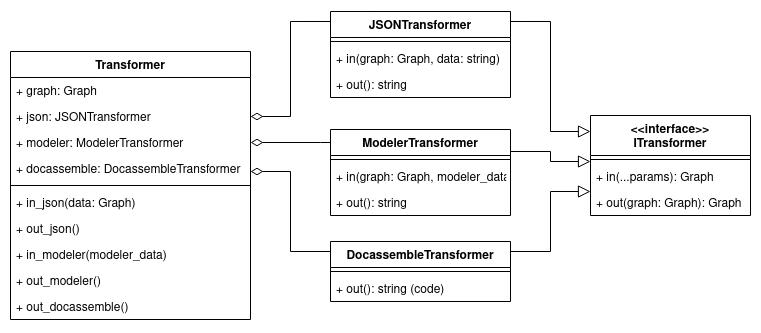

The diagram above was exported from draw.io. Its source (the exported page's mxGraphModel, read from the mxfile embedded in the PNG):
<mxGraphModel dx="1422" dy="745" grid="1" gridSize="10" guides="1" tooltips="1" connect="1" arrows="1" fold="1" page="1" pageScale="1" pageWidth="1100" pageHeight="850" math="0" shadow="0">
  <root>
    <mxCell id="9bIflIuT3IWDkX9IHrM0-0" />
    <mxCell id="9bIflIuT3IWDkX9IHrM0-1" parent="9bIflIuT3IWDkX9IHrM0-0" />
    <mxCell id="9bIflIuT3IWDkX9IHrM0-2" value="Transformer" style="swimlane;fontStyle=1;align=center;verticalAlign=top;childLayout=stackLayout;horizontal=1;startSize=26;horizontalStack=0;resizeParent=1;resizeParentMax=0;resizeLast=0;collapsible=1;marginBottom=0;" vertex="1" parent="9bIflIuT3IWDkX9IHrM0-1">
      <mxGeometry x="80" y="120" width="240" height="268" as="geometry" />
    </mxCell>
    <mxCell id="9bIflIuT3IWDkX9IHrM0-3" value="+ graph: Graph " style="text;strokeColor=none;fillColor=none;align=left;verticalAlign=top;spacingLeft=4;spacingRight=4;overflow=hidden;rotatable=0;points=[[0,0.5],[1,0.5]];portConstraint=eastwest;" vertex="1" parent="9bIflIuT3IWDkX9IHrM0-2">
      <mxGeometry y="26" width="240" height="26" as="geometry" />
    </mxCell>
    <mxCell id="9bIflIuT3IWDkX9IHrM0-4" value="+ json: JSONTransformer" style="text;strokeColor=none;fillColor=none;align=left;verticalAlign=top;spacingLeft=4;spacingRight=4;overflow=hidden;rotatable=0;points=[[0,0.5],[1,0.5]];portConstraint=eastwest;" vertex="1" parent="9bIflIuT3IWDkX9IHrM0-2">
      <mxGeometry y="52" width="240" height="26" as="geometry" />
    </mxCell>
    <mxCell id="9bIflIuT3IWDkX9IHrM0-5" value="+ modeler: ModelerTransformer" style="text;strokeColor=none;fillColor=none;align=left;verticalAlign=top;spacingLeft=4;spacingRight=4;overflow=hidden;rotatable=0;points=[[0,0.5],[1,0.5]];portConstraint=eastwest;" vertex="1" parent="9bIflIuT3IWDkX9IHrM0-2">
      <mxGeometry y="78" width="240" height="26" as="geometry" />
    </mxCell>
    <mxCell id="9bIflIuT3IWDkX9IHrM0-6" value="+ docassemble: DocassembleTransformer" style="text;strokeColor=none;fillColor=none;align=left;verticalAlign=top;spacingLeft=4;spacingRight=4;overflow=hidden;rotatable=0;points=[[0,0.5],[1,0.5]];portConstraint=eastwest;" vertex="1" parent="9bIflIuT3IWDkX9IHrM0-2">
      <mxGeometry y="104" width="240" height="26" as="geometry" />
    </mxCell>
    <mxCell id="9bIflIuT3IWDkX9IHrM0-7" value="" style="line;strokeWidth=1;fillColor=none;align=left;verticalAlign=middle;spacingTop=-1;spacingLeft=3;spacingRight=3;rotatable=0;labelPosition=right;points=[];portConstraint=eastwest;" vertex="1" parent="9bIflIuT3IWDkX9IHrM0-2">
      <mxGeometry y="130" width="240" height="8" as="geometry" />
    </mxCell>
    <mxCell id="9bIflIuT3IWDkX9IHrM0-8" value="+ in_json(data: Graph)" style="text;strokeColor=none;fillColor=none;align=left;verticalAlign=top;spacingLeft=4;spacingRight=4;overflow=hidden;rotatable=0;points=[[0,0.5],[1,0.5]];portConstraint=eastwest;" vertex="1" parent="9bIflIuT3IWDkX9IHrM0-2">
      <mxGeometry y="138" width="240" height="26" as="geometry" />
    </mxCell>
    <mxCell id="9bIflIuT3IWDkX9IHrM0-9" value="+ out_json()" style="text;strokeColor=none;fillColor=none;align=left;verticalAlign=top;spacingLeft=4;spacingRight=4;overflow=hidden;rotatable=0;points=[[0,0.5],[1,0.5]];portConstraint=eastwest;" vertex="1" parent="9bIflIuT3IWDkX9IHrM0-2">
      <mxGeometry y="164" width="240" height="26" as="geometry" />
    </mxCell>
    <mxCell id="9bIflIuT3IWDkX9IHrM0-10" value="+ in_modeler(modeler_data)" style="text;strokeColor=none;fillColor=none;align=left;verticalAlign=top;spacingLeft=4;spacingRight=4;overflow=hidden;rotatable=0;points=[[0,0.5],[1,0.5]];portConstraint=eastwest;" vertex="1" parent="9bIflIuT3IWDkX9IHrM0-2">
      <mxGeometry y="190" width="240" height="26" as="geometry" />
    </mxCell>
    <mxCell id="9bIflIuT3IWDkX9IHrM0-11" value="+ out_modeler()" style="text;strokeColor=none;fillColor=none;align=left;verticalAlign=top;spacingLeft=4;spacingRight=4;overflow=hidden;rotatable=0;points=[[0,0.5],[1,0.5]];portConstraint=eastwest;" vertex="1" parent="9bIflIuT3IWDkX9IHrM0-2">
      <mxGeometry y="216" width="240" height="26" as="geometry" />
    </mxCell>
    <mxCell id="9bIflIuT3IWDkX9IHrM0-12" value="+ out_docassemble()" style="text;strokeColor=none;fillColor=none;align=left;verticalAlign=top;spacingLeft=4;spacingRight=4;overflow=hidden;rotatable=0;points=[[0,0.5],[1,0.5]];portConstraint=eastwest;" vertex="1" parent="9bIflIuT3IWDkX9IHrM0-2">
      <mxGeometry y="242" width="240" height="26" as="geometry" />
    </mxCell>
    <mxCell id="YMQGhDOfKL2hmS6M9qo1-3" style="edgeStyle=orthogonalEdgeStyle;rounded=0;orthogonalLoop=1;jettySize=auto;html=1;startArrow=none;startFill=0;endArrow=diamondThin;endFill=0;startSize=10;endSize=10;exitX=0;exitY=0.25;exitDx=0;exitDy=0;" edge="1" parent="9bIflIuT3IWDkX9IHrM0-1" source="7Kah0EIU07ADa33wwWu6-0" target="9bIflIuT3IWDkX9IHrM0-6">
      <mxGeometry relative="1" as="geometry">
        <Array as="points">
          <mxPoint x="400" y="320" />
          <mxPoint x="360" y="320" />
          <mxPoint x="360" y="240" />
        </Array>
      </mxGeometry>
    </mxCell>
    <mxCell id="YMQGhDOfKL2hmS6M9qo1-17" style="edgeStyle=orthogonalEdgeStyle;rounded=0;orthogonalLoop=1;jettySize=auto;html=1;startArrow=none;startFill=0;endArrow=block;endFill=0;startSize=10;endSize=10;" edge="1" parent="9bIflIuT3IWDkX9IHrM0-1" source="7Kah0EIU07ADa33wwWu6-0" target="YMQGhDOfKL2hmS6M9qo1-8">
      <mxGeometry relative="1" as="geometry">
        <Array as="points">
          <mxPoint x="620" y="320" />
          <mxPoint x="620" y="260" />
        </Array>
      </mxGeometry>
    </mxCell>
    <mxCell id="7Kah0EIU07ADa33wwWu6-0" value="DocassembleTransformer" style="swimlane;fontStyle=1;align=center;verticalAlign=top;childLayout=stackLayout;horizontal=1;startSize=26;horizontalStack=0;resizeParent=1;resizeParentMax=0;resizeLast=0;collapsible=1;marginBottom=0;" vertex="1" parent="9bIflIuT3IWDkX9IHrM0-1">
      <mxGeometry x="400" y="310" width="180" height="60" as="geometry" />
    </mxCell>
    <mxCell id="7Kah0EIU07ADa33wwWu6-5" value="" style="line;strokeWidth=1;fillColor=none;align=left;verticalAlign=middle;spacingTop=-1;spacingLeft=3;spacingRight=3;rotatable=0;labelPosition=right;points=[];portConstraint=eastwest;" vertex="1" parent="7Kah0EIU07ADa33wwWu6-0">
      <mxGeometry y="26" width="180" height="8" as="geometry" />
    </mxCell>
    <mxCell id="7Kah0EIU07ADa33wwWu6-10" value="+ out(): string (code)" style="text;strokeColor=none;fillColor=none;align=left;verticalAlign=top;spacingLeft=4;spacingRight=4;overflow=hidden;rotatable=0;points=[[0,0.5],[1,0.5]];portConstraint=eastwest;" vertex="1" parent="7Kah0EIU07ADa33wwWu6-0">
      <mxGeometry y="34" width="180" height="26" as="geometry" />
    </mxCell>
    <mxCell id="YMQGhDOfKL2hmS6M9qo1-0" style="edgeStyle=orthogonalEdgeStyle;rounded=0;orthogonalLoop=1;jettySize=auto;html=1;startArrow=none;startFill=0;endArrow=diamondThin;endFill=0;startSize=10;endSize=10;entryX=1;entryY=0.5;entryDx=0;entryDy=0;" edge="1" parent="9bIflIuT3IWDkX9IHrM0-1" source="7Kah0EIU07ADa33wwWu6-11" target="9bIflIuT3IWDkX9IHrM0-4">
      <mxGeometry relative="1" as="geometry">
        <Array as="points">
          <mxPoint x="360" y="90" />
          <mxPoint x="360" y="185" />
        </Array>
      </mxGeometry>
    </mxCell>
    <mxCell id="YMQGhDOfKL2hmS6M9qo1-15" style="edgeStyle=orthogonalEdgeStyle;rounded=0;orthogonalLoop=1;jettySize=auto;html=1;startArrow=none;startFill=0;endArrow=block;endFill=0;startSize=10;endSize=10;" edge="1" parent="9bIflIuT3IWDkX9IHrM0-1" source="7Kah0EIU07ADa33wwWu6-11" target="YMQGhDOfKL2hmS6M9qo1-8">
      <mxGeometry relative="1" as="geometry">
        <Array as="points">
          <mxPoint x="620" y="90" />
          <mxPoint x="620" y="200" />
        </Array>
      </mxGeometry>
    </mxCell>
    <mxCell id="7Kah0EIU07ADa33wwWu6-11" value="JSONTransformer" style="swimlane;fontStyle=1;align=center;verticalAlign=top;childLayout=stackLayout;horizontal=1;startSize=26;horizontalStack=0;resizeParent=1;resizeParentMax=0;resizeLast=0;collapsible=1;marginBottom=0;" vertex="1" parent="9bIflIuT3IWDkX9IHrM0-1">
      <mxGeometry x="400" y="80" width="180" height="86" as="geometry" />
    </mxCell>
    <mxCell id="7Kah0EIU07ADa33wwWu6-13" value="" style="line;strokeWidth=1;fillColor=none;align=left;verticalAlign=middle;spacingTop=-1;spacingLeft=3;spacingRight=3;rotatable=0;labelPosition=right;points=[];portConstraint=eastwest;" vertex="1" parent="7Kah0EIU07ADa33wwWu6-11">
      <mxGeometry y="26" width="180" height="8" as="geometry" />
    </mxCell>
    <mxCell id="YMQGhDOfKL2hmS6M9qo1-1" value="+ in(graph: Graph, data: string)" style="text;strokeColor=none;fillColor=none;align=left;verticalAlign=top;spacingLeft=4;spacingRight=4;overflow=hidden;rotatable=0;points=[[0,0.5],[1,0.5]];portConstraint=eastwest;" vertex="1" parent="7Kah0EIU07ADa33wwWu6-11">
      <mxGeometry y="34" width="180" height="26" as="geometry" />
    </mxCell>
    <mxCell id="7Kah0EIU07ADa33wwWu6-14" value="+ out(): string" style="text;strokeColor=none;fillColor=none;align=left;verticalAlign=top;spacingLeft=4;spacingRight=4;overflow=hidden;rotatable=0;points=[[0,0.5],[1,0.5]];portConstraint=eastwest;" vertex="1" parent="7Kah0EIU07ADa33wwWu6-11">
      <mxGeometry y="60" width="180" height="26" as="geometry" />
    </mxCell>
    <mxCell id="YMQGhDOfKL2hmS6M9qo1-14" style="edgeStyle=orthogonalEdgeStyle;rounded=0;orthogonalLoop=1;jettySize=auto;html=1;startArrow=none;startFill=0;endArrow=diamondThin;endFill=0;startSize=10;endSize=10;entryX=1;entryY=0.5;entryDx=0;entryDy=0;" edge="1" parent="9bIflIuT3IWDkX9IHrM0-1" source="YMQGhDOfKL2hmS6M9qo1-4" target="9bIflIuT3IWDkX9IHrM0-5">
      <mxGeometry relative="1" as="geometry">
        <mxPoint x="380" y="250" as="sourcePoint" />
        <Array as="points">
          <mxPoint x="390" y="211" />
          <mxPoint x="390" y="211" />
        </Array>
      </mxGeometry>
    </mxCell>
    <mxCell id="YMQGhDOfKL2hmS6M9qo1-19" style="edgeStyle=orthogonalEdgeStyle;rounded=0;orthogonalLoop=1;jettySize=auto;html=1;startArrow=none;startFill=0;endArrow=block;endFill=0;startSize=10;endSize=10;" edge="1" parent="9bIflIuT3IWDkX9IHrM0-1" source="YMQGhDOfKL2hmS6M9qo1-4" target="YMQGhDOfKL2hmS6M9qo1-8">
      <mxGeometry relative="1" as="geometry">
        <Array as="points">
          <mxPoint x="620" y="220" />
          <mxPoint x="620" y="230" />
        </Array>
      </mxGeometry>
    </mxCell>
    <mxCell id="YMQGhDOfKL2hmS6M9qo1-4" value="ModelerTransformer" style="swimlane;fontStyle=1;align=center;verticalAlign=top;childLayout=stackLayout;horizontal=1;startSize=26;horizontalStack=0;resizeParent=1;resizeParentMax=0;resizeLast=0;collapsible=1;marginBottom=0;" vertex="1" parent="9bIflIuT3IWDkX9IHrM0-1">
      <mxGeometry x="400" y="198" width="180" height="86" as="geometry" />
    </mxCell>
    <mxCell id="YMQGhDOfKL2hmS6M9qo1-5" value="" style="line;strokeWidth=1;fillColor=none;align=left;verticalAlign=middle;spacingTop=-1;spacingLeft=3;spacingRight=3;rotatable=0;labelPosition=right;points=[];portConstraint=eastwest;" vertex="1" parent="YMQGhDOfKL2hmS6M9qo1-4">
      <mxGeometry y="26" width="180" height="8" as="geometry" />
    </mxCell>
    <mxCell id="YMQGhDOfKL2hmS6M9qo1-13" value="+ in(graph: Graph, modeler_data) " style="text;strokeColor=none;fillColor=none;align=left;verticalAlign=top;spacingLeft=4;spacingRight=4;overflow=hidden;rotatable=0;points=[[0,0.5],[1,0.5]];portConstraint=eastwest;" vertex="1" parent="YMQGhDOfKL2hmS6M9qo1-4">
      <mxGeometry y="34" width="180" height="26" as="geometry" />
    </mxCell>
    <mxCell id="YMQGhDOfKL2hmS6M9qo1-6" value="+ out(): string " style="text;strokeColor=none;fillColor=none;align=left;verticalAlign=top;spacingLeft=4;spacingRight=4;overflow=hidden;rotatable=0;points=[[0,0.5],[1,0.5]];portConstraint=eastwest;" vertex="1" parent="YMQGhDOfKL2hmS6M9qo1-4">
      <mxGeometry y="60" width="180" height="26" as="geometry" />
    </mxCell>
    <mxCell id="YMQGhDOfKL2hmS6M9qo1-8" value="&lt;&lt;interface&gt;&gt;&#10;ITransformer&#10;" style="swimlane;fontStyle=1;align=center;verticalAlign=top;childLayout=stackLayout;horizontal=1;startSize=40;horizontalStack=0;resizeParent=1;resizeParentMax=0;resizeLast=0;collapsible=1;marginBottom=0;" vertex="1" parent="9bIflIuT3IWDkX9IHrM0-1">
      <mxGeometry x="660" y="184" width="160" height="100" as="geometry" />
    </mxCell>
    <mxCell id="YMQGhDOfKL2hmS6M9qo1-10" value="" style="line;strokeWidth=1;fillColor=none;align=left;verticalAlign=middle;spacingTop=-1;spacingLeft=3;spacingRight=3;rotatable=0;labelPosition=right;points=[];portConstraint=eastwest;" vertex="1" parent="YMQGhDOfKL2hmS6M9qo1-8">
      <mxGeometry y="40" width="160" height="8" as="geometry" />
    </mxCell>
    <mxCell id="YMQGhDOfKL2hmS6M9qo1-11" value="+ in(...params): Graph" style="text;strokeColor=none;fillColor=none;align=left;verticalAlign=top;spacingLeft=4;spacingRight=4;overflow=hidden;rotatable=0;points=[[0,0.5],[1,0.5]];portConstraint=eastwest;" vertex="1" parent="YMQGhDOfKL2hmS6M9qo1-8">
      <mxGeometry y="48" width="160" height="26" as="geometry" />
    </mxCell>
    <mxCell id="YMQGhDOfKL2hmS6M9qo1-12" value="+ out(graph: Graph): Graph" style="text;strokeColor=none;fillColor=none;align=left;verticalAlign=top;spacingLeft=4;spacingRight=4;overflow=hidden;rotatable=0;points=[[0,0.5],[1,0.5]];portConstraint=eastwest;" vertex="1" parent="YMQGhDOfKL2hmS6M9qo1-8">
      <mxGeometry y="74" width="160" height="26" as="geometry" />
    </mxCell>
  </root>
</mxGraphModel>